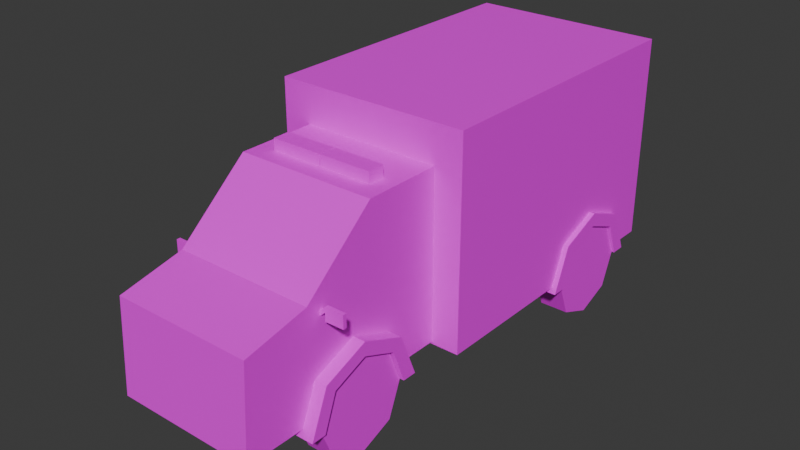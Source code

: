 # Source: Ambulance.blend  (saved by Blender 4.0.36; exported with 4.5.12 LTS)
import bpy
from mathutils import Matrix  # noqa: F401  (used for matrix-valued properties, if any)

bpy.ops.wm.read_factory_settings(use_empty=True)
scene = bpy.context.scene
scene.name = 'Scene'

# ---- collections
col_ambulance = bpy.data.collections.new('Ambulance'); scene.collection.children.link(col_ambulance)

# ---- images (referenced by path relative to the original .blend; pixels are not part of the script)
import os
ASSET_DIR = os.environ.get("B2B_ASSET_DIR", "")  # directory of the original .blend (textures are referenced by path, not embedded)
HERE = os.path.dirname(os.path.abspath(__file__))  # packed textures are extracted next to this script under _unpacked/

def load_image(name, relpath, width, height, colorspace="sRGB"):
    """Load a texture the original file referenced (path relative to the .blend, or extracted next to this script)."""
    p = next((c for c in (os.path.join(HERE, relpath), os.path.join(ASSET_DIR, relpath)) if relpath and os.path.exists(c)), "")
    if p:
        img = bpy.data.images.load(p, check_existing=True)
        img.name = name
    else:  # same state as the original file: an image datablock whose file is absent (Cycles renders it pink)
        img = bpy.data.images.new(name, width, height)
        img.source = "FILE"
        img.filepath = "//" + (relpath or name)
    img.colorspace_settings.name = colorspace
    return img
img_ambulance_jpg = load_image('ambulance.jpg', 'ambulance.jpg', 1024, 1024, 'sRGB')

# ---- materials (node trees are filled in below, after node groups)
mat_ambulance1 = bpy.data.materials.new('Ambulance1')
mat_ambulance1.use_transparent_shadow = False

# ---- material node trees
mat_ambulance1.use_nodes = True; mat_ambulance1.node_tree.nodes.clear()
_N = mat_ambulance1.node_tree.nodes; _L = mat_ambulance1.node_tree.links
n0 = _N.new('ShaderNodeBsdfPrincipled'); n0.name = 'Principled BSDF'; n0.location = (10, 300)
n0.inputs[3].default_value = 1.45
n1 = _N.new('ShaderNodeOutputMaterial'); n1.name = 'Material Output'; n1.location = (300, 300)
n2 = _N.new('ShaderNodeTexImage'); n2.name = 'Image Texture'; n2.location = (-280, 280)
n2.image = img_ambulance_jpg
_L.new(n0.outputs[0], n1.inputs[0])
_L.new(n2.outputs[0], n0.inputs[0])
n1.is_active_output = True

# ---- world
world_world = bpy.data.worlds.new('World'); scene.world = world_world
world_world.use_nodes = True; world_world.node_tree.nodes.clear()
_N = world_world.node_tree.nodes; _L = world_world.node_tree.links
n0 = _N.new('ShaderNodeOutputWorld'); n0.name = 'World Output'; n0.location = (300, 300)
n1 = _N.new('ShaderNodeBackground'); n1.name = 'Background'; n1.location = (10, 300)
n1.inputs[0].default_value = (0.05088, 0.05088, 0.05088, 1.0)
_L.new(n1.outputs[0], n0.inputs[0])
n0.is_active_output = True
world_world.color = (0.05088, 0.05088, 0.05088)
world_world.use_sun_shadow = False
world_world.sun_shadow_jitter_overblur = 0.0

# ---- meshes
me_cube_002 = bpy.data.meshes.new('Cube.002')
me_cube_002.from_pydata([(-1.0, -1.0, -1.0), (-1.0, -1.0, 1.0), (-1.0, 1.0, -1.0), (-1.0, 1.0, 1.0), (1.0, -1.0, -1.0), (1.0, -1.0, 1.0), (1.0, 1.0, -1.0), (1.0, 1.0, 1.0), (-1.0, -1.4, 0.0), (-1.0, 1.4, 0.0), (1.0, 1.4, 0.0), (1.0, -1.4, 0.0), (-1.0, 0.0, -1.4), (-1.0, 0.0, 1.4), (1.0, 0.0, -1.4), (1.0, 0.0, 1.4), (1.0, 0.0, 9.537e-08), (-1.0, 0.0, 9.537e-08)], [], [(17, 13, 3, 9), (9, 3, 7, 10), (16, 15, 5, 11), (11, 5, 1, 8), (12, 14, 4, 0), (15, 13, 1, 5), (4, 11, 8, 0), (14, 16, 11, 4), (2, 9, 10, 6), (12, 17, 9, 2), (0, 8, 17, 12), (6, 10, 16, 14), (7, 3, 13, 15), (2, 6, 14, 12), (10, 7, 15, 16), (8, 1, 13, 17)])
_uv = me_cube_002.uv_layers.new(name='UVMap')
_uv.uv.foreach_set('vector', [0.08449, 0.04742, 0.09643, 0.04742, 0.09643, 0.05937, 0.08449, 0.05937, 0.08449, 0.05937, 0.09643, 0.05937, 0.09643, 0.08326, 0.08449, 0.08326, 0.08449, 0.0952, 0.09643, 0.0952, 0.09643, 0.1071, 0.08449, 0.1071, 0.08449, 0.1071, 0.09643, 0.1071, 0.09643, 0.131, 0.08449, 0.131, 0.04865, 0.0952, 0.07254, 0.0952, 0.07254, 0.1071, 0.04865, 0.1071, 0.09643, 0.0952, 0.1203, 0.0952, 0.1203, 0.1071, 0.09643, 0.1071, 0.07254, 0.1071, 0.08449, 0.1071, 0.08449, 0.131, 0.07254, 0.131, 0.07254, 0.0952, 0.08449, 0.0952, 0.08449, 0.1071, 0.07254, 0.1071, 0.07254, 0.05937, 0.08449, 0.05937, 0.08449, 0.08326, 0.07254, 0.08326, 0.07254, 0.04742, 0.08449, 0.04742, 0.08449, 0.05937, 0.07254, 0.05937, 0.07254, 0.03548, 0.08449, 0.03548, 0.08449, 0.04742, 0.07254, 0.04742, 0.07254, 0.08326, 0.08449, 0.08326, 0.08449, 0.0952, 0.07254, 0.0952, 0.09643, 0.08326, 0.1203, 0.08326, 0.1203, 0.0952, 0.09643, 0.0952, 0.04865, 0.08326, 0.07254, 0.08326, 0.07254, 0.0952, 0.04865, 0.0952, 0.08449, 0.08326, 0.09643, 0.08326, 0.09643, 0.0952, 0.08449, 0.0952, 0.08449, 0.03548, 0.09643, 0.03548, 0.09643, 0.04742, 0.08449, 0.04742])
me_cube_002.materials.append(mat_ambulance1)
me_cube_002.update()
me_cube_004 = bpy.data.meshes.new('Cube.004')
me_cube_004.from_pydata([(-1.0, -1.0, 1.0), (-1.0, 1.0, 1.0), (1.0, -1.0, 1.0), (1.0, 1.0, 1.0), (-1.0, -1.4, 2.384e-07), (-1.0, 1.4, 2.384e-07), (1.0, 1.4, 2.384e-07), (1.0, -1.4, 2.384e-07), (-1.0, -2.384e-07, 1.4), (1.0, -2.384e-07, 1.4), (-1.0, -2.384e-07, 1.091), (-1.0, 1.07, 2.609e-07), (-1.0, 0.7791, 0.7791), (1.0, -2.384e-07, 1.091), (1.0, -1.07, 2.609e-07), (1.0, -0.7791, 0.7791), (1.0, -1.071, -0.0005549), (-1.0, -1.071, -0.0005549), (-1.0, 1.071, -0.0005549), (1.0, 1.071, -0.0005549), (-1.0, -1.07, 2.609e-07), (1.0, 1.07, 2.609e-07), (1.0, 0.7791, 0.7791), (-1.0, -0.7791, 0.7791)], [], [(8, 1, 5, 11, 12, 10), (5, 1, 3, 6), (13, 9, 2, 7, 14, 15), (7, 2, 0, 4), (9, 8, 0, 2), (7, 4, 17, 16), (7, 16, 14), (18, 5, 6, 19), (11, 5, 18), (4, 20, 17), (21, 19, 6), (3, 1, 8, 9), (21, 6, 3, 9, 13, 22), (4, 0, 8, 10, 23, 20), (18, 19, 21, 22, 12, 11), (17, 20, 23, 15, 14, 16), (15, 23, 10, 13), (13, 10, 12, 22)])
_uv = me_cube_004.uv_layers.new(name='UVMap')
_uv.uv.foreach_set('vector', [0.7725, 0.9164, 0.7725, 0.9243, 0.7646, 0.9243, 0.7646, 0.9225, 0.7703, 0.9221, 0.7708, 0.9164, 0.7646, 0.9243, 0.7725, 0.9243, 0.7725, 0.9402, 0.7646, 0.9402, 0.7708, 0.9481, 0.7725, 0.9481, 0.7725, 0.956, 0.7646, 0.956, 0.7646, 0.9541, 0.7703, 0.9537, 0.7646, 0.956, 0.7725, 0.956, 0.7725, 0.9718, 0.7646, 0.9718, 0.7725, 0.9481, 0.7883, 0.9481, 0.7883, 0.956, 0.7725, 0.956, 0.1351, 0.1149, 0.1351, 0.1403, 0.1246, 0.1403, 0.1246, 0.1149, 0.1351, 0.1149, 0.1246, 0.1149, 0.1351, 0.1119, 0.1246, 0.06389, 0.1351, 0.06389, 0.1351, 0.08938, 0.1246, 0.08938, 0.1351, 0.06089, 0.1351, 0.06389, 0.1246, 0.06389, 0.1351, 0.03841, 0.1351, 0.04141, 0.1246, 0.03841, 0.1351, 0.09238, 0.1246, 0.08938, 0.1351, 0.08938, 0.7725, 0.9402, 0.7883, 0.9402, 0.7883, 0.9481, 0.7725, 0.9481, 0.7646, 0.942, 0.7646, 0.9402, 0.7725, 0.9402, 0.7725, 0.9481, 0.7708, 0.9481, 0.7703, 0.9424, 0.7646, 0.9085, 0.7725, 0.9085, 0.7725, 0.9164, 0.7708, 0.9164, 0.7703, 0.9108, 0.7646, 0.9104, 0.1359, 0.07067, 0.1359, 0.0826, 0.136, 0.0826, 0.1479, 0.0826, 0.1479, 0.07067, 0.136, 0.07067, 0.1359, 0.1336, 0.136, 0.1336, 0.1479, 0.1336, 0.1479, 0.1216, 0.136, 0.1216, 0.1359, 0.1216, 0.1546, 0.1149, 0.1666, 0.1149, 0.1666, 0.1021, 0.1546, 0.1021, 0.1546, 0.1021, 0.1666, 0.1021, 0.1666, 0.08938, 0.1546, 0.08938])
me_cube_004.materials.append(mat_ambulance1)
me_cube_004.update()
me_cube_006 = bpy.data.meshes.new('Cube.006')
me_cube_006.from_pydata([(-1.0, -1.0, 1.0), (-1.0, 1.0, 1.0), (1.0, -1.0, 1.0), (1.0, 1.0, 1.0), (-1.0, -1.4, 2.384e-07), (-1.0, 1.4, 2.384e-07), (1.0, 1.4, 2.384e-07), (1.0, -1.4, 2.384e-07), (-1.0, -2.384e-07, 1.4), (1.0, -2.384e-07, 1.4), (-1.0, -2.384e-07, 1.091), (-1.0, 1.07, 2.609e-07), (-1.0, 0.7791, 0.7791), (1.0, -2.384e-07, 1.091), (1.0, -1.07, 2.609e-07), (1.0, -0.7791, 0.7791), (1.0, -1.071, -0.0005549), (-1.0, -1.071, -0.0005549), (-1.0, 1.071, -0.0005549), (1.0, 1.071, -0.0005549), (-1.0, -1.07, 2.609e-07), (1.0, 1.07, 2.609e-07), (1.0, 0.7791, 0.7791), (-1.0, -0.7791, 0.7791)], [], [(8, 1, 5, 11, 12, 10), (5, 1, 3, 6), (13, 9, 2, 7, 14, 15), (7, 2, 0, 4), (9, 8, 0, 2), (7, 4, 17, 16), (7, 16, 14), (18, 5, 6, 19), (11, 5, 18), (4, 20, 17), (21, 19, 6), (3, 1, 8, 9), (21, 6, 3, 9, 13, 22), (4, 0, 8, 10, 23, 20), (18, 19, 21, 22, 12, 11), (17, 20, 23, 15, 14, 16), (15, 23, 10, 13), (13, 10, 12, 22)])
_uv = me_cube_006.uv_layers.new(name='UVMap')
_uv.uv.foreach_set('vector', [0.6357, 0.9441, 0.6357, 0.9482, 0.6316, 0.9482, 0.6316, 0.9473, 0.6345, 0.9471, 0.6348, 0.9441, 0.6316, 0.9482, 0.6357, 0.9482, 0.6357, 0.9564, 0.6316, 0.9564, 0.6348, 0.9605, 0.6357, 0.9605, 0.6357, 0.9645, 0.6316, 0.9645, 0.6316, 0.9636, 0.6345, 0.9634, 0.6316, 0.9645, 0.6357, 0.9645, 0.6357, 0.9727, 0.6316, 0.9727, 0.6357, 0.9605, 0.6438, 0.9605, 0.6438, 0.9645, 0.6357, 0.9645, 0.1422, 0.08071, 0.1422, 0.1139, 0.1285, 0.1139, 0.1285, 0.08071, 0.6316, 0.9645, 0.6282, 0.9645, 0.6316, 0.9636, 0.1285, 0.01435, 0.1422, 0.01435, 0.1422, 0.04753, 0.1285, 0.04753, 0.6316, 0.9473, 0.6316, 0.9482, 0.6282, 0.9482, 0.6316, 0.9401, 0.6316, 0.941, 0.6282, 0.9401, 0.6316, 0.9573, 0.6282, 0.9564, 0.6316, 0.9564, 0.6357, 0.9564, 0.6438, 0.9564, 0.6438, 0.9605, 0.6357, 0.9605, 0.6316, 0.9573, 0.6316, 0.9564, 0.6357, 0.9564, 0.6357, 0.9605, 0.6348, 0.9605, 0.6345, 0.9575, 0.6316, 0.9401, 0.6357, 0.9401, 0.6357, 0.9441, 0.6348, 0.9441, 0.6345, 0.9412, 0.6316, 0.941, 0.1462, 0.04795, 0.1462, 0.06347, 0.1462, 0.06347, 0.1617, 0.06347, 0.1617, 0.04795, 0.1462, 0.04795, 0.1462, 0.1298, 0.1462, 0.1298, 0.1617, 0.1298, 0.1617, 0.1143, 0.1462, 0.1143, 0.1462, 0.1143, 0.1676, 0.08071, 0.1831, 0.08071, 0.1831, 0.06412, 0.1676, 0.06412, 0.1676, 0.06412, 0.1831, 0.06412, 0.1831, 0.04753, 0.1676, 0.04753])
me_cube_006.materials.append(mat_ambulance1)
me_cube_006.update()
me_cube_007 = bpy.data.meshes.new('Cube.007')
me_cube_007.from_pydata([(-1.0, -1.0, -1.0), (-1.0, -1.0, 1.0), (-1.0, 1.0, -1.0), (-1.0, 1.0, 1.0), (1.0, -1.0, -1.0), (1.0, -1.0, 1.0), (1.0, 1.0, -1.0), (1.0, 1.0, 1.0), (-1.0, -1.4, 0.0), (-1.0, 1.4, 0.0), (1.0, 1.4, 0.0), (1.0, -1.4, 0.0), (-1.0, 0.0, -1.4), (-1.0, 0.0, 1.4), (1.0, 0.0, -1.4), (1.0, 0.0, 1.4), (1.0, 0.0, 9.537e-08), (-1.0, 0.0, 9.537e-08)], [], [(17, 13, 3, 9), (9, 3, 7, 10), (16, 15, 5, 11), (11, 5, 1, 8), (12, 14, 4, 0), (15, 13, 1, 5), (4, 11, 8, 0), (14, 16, 11, 4), (2, 9, 10, 6), (12, 17, 9, 2), (0, 8, 17, 12), (6, 10, 16, 14), (7, 3, 13, 15), (2, 6, 14, 12), (10, 7, 15, 16), (8, 1, 13, 17)])
_uv = me_cube_007.uv_layers.new(name='UVMap')
_uv.uv.foreach_set('vector', [0.08645, 0.04471, 0.09871, 0.04471, 0.09871, 0.05697, 0.08645, 0.05697, 0.08645, 0.05697, 0.09871, 0.05697, 0.09871, 0.08148, 0.08645, 0.08148, 0.08645, 0.09373, 0.09871, 0.09373, 0.09871, 0.106, 0.08645, 0.106, 0.08645, 0.106, 0.09871, 0.106, 0.09871, 0.1305, 0.08645, 0.1305, 0.04969, 0.09373, 0.0742, 0.09373, 0.0742, 0.106, 0.04969, 0.106, 0.09871, 0.09373, 0.1232, 0.09373, 0.1232, 0.106, 0.09871, 0.106, 0.0742, 0.106, 0.08645, 0.106, 0.08645, 0.1305, 0.0742, 0.1305, 0.0742, 0.09373, 0.08645, 0.09373, 0.08645, 0.106, 0.0742, 0.106, 0.0742, 0.05697, 0.08645, 0.05697, 0.08645, 0.08148, 0.0742, 0.08148, 0.0742, 0.04471, 0.08645, 0.04471, 0.08645, 0.05697, 0.0742, 0.05697, 0.0742, 0.03246, 0.08645, 0.03246, 0.08645, 0.04471, 0.0742, 0.04471, 0.0742, 0.08148, 0.08645, 0.08148, 0.08645, 0.09373, 0.0742, 0.09373, 0.09871, 0.08148, 0.1232, 0.08148, 0.1232, 0.09373, 0.09871, 0.09373, 0.04969, 0.08148, 0.0742, 0.08148, 0.0742, 0.09373, 0.04969, 0.09373, 0.08645, 0.08148, 0.09871, 0.08148, 0.09871, 0.09373, 0.08645, 0.09373, 0.08645, 0.03246, 0.09871, 0.03246, 0.09871, 0.04471, 0.08645, 0.04471])
me_cube_007.materials.append(mat_ambulance1)
me_cube_007.update()
me_cube_008 = bpy.data.meshes.new('Cube.008')
me_cube_008.from_pydata([(-1.0, -1.0, -1.0), (-1.0, -1.0, 1.0), (-1.0, 1.0, -1.0), (-1.0, 1.0, 1.0), (1.0, -1.0, -1.0), (1.0, -1.0, 1.0), (1.0, 1.0, -1.0), (1.0, 1.0, 1.0), (-1.0, -1.4, 0.0), (-1.0, 1.4, 0.0), (1.0, 1.4, 0.0), (1.0, -1.4, 0.0), (-1.0, 0.0, -1.4), (-1.0, 0.0, 1.4), (1.0, 0.0, -1.4), (1.0, 0.0, 1.4), (1.0, 0.0, 9.537e-08), (-1.0, 0.0, 9.537e-08)], [], [(17, 13, 3, 9), (9, 3, 7, 10), (16, 15, 5, 11), (11, 5, 1, 8), (12, 14, 4, 0), (15, 13, 1, 5), (4, 11, 8, 0), (14, 16, 11, 4), (2, 9, 10, 6), (12, 17, 9, 2), (0, 8, 17, 12), (6, 10, 16, 14), (7, 3, 13, 15), (2, 6, 14, 12), (10, 7, 15, 16), (8, 1, 13, 17)])
_uv = me_cube_008.uv_layers.new(name='UVMap')
_uv.uv.foreach_set('vector', [0.08701, 0.03874, 0.09769, 0.03874, 0.09769, 0.04942, 0.08701, 0.04942, 0.08701, 0.04942, 0.09769, 0.04942, 0.09769, 0.07079, 0.08701, 0.07079, 0.08701, 0.08148, 0.09769, 0.08148, 0.09769, 0.09216, 0.08701, 0.09216, 0.08701, 0.09216, 0.09769, 0.09216, 0.09769, 0.1135, 0.08701, 0.1135, 0.05495, 0.08148, 0.07632, 0.08148, 0.07632, 0.09216, 0.05495, 0.09216, 0.09769, 0.08148, 0.1191, 0.08148, 0.1191, 0.09216, 0.09769, 0.09216, 0.07632, 0.09216, 0.08701, 0.09216, 0.08701, 0.1135, 0.07632, 0.1135, 0.07632, 0.08148, 0.08701, 0.08148, 0.08701, 0.09216, 0.07632, 0.09216, 0.07632, 0.04942, 0.08701, 0.04942, 0.08701, 0.07079, 0.07632, 0.07079, 0.07632, 0.03874, 0.08701, 0.03874, 0.08701, 0.04942, 0.07632, 0.04942, 0.07632, 0.02805, 0.08701, 0.02805, 0.08701, 0.03874, 0.07632, 0.03874, 0.07632, 0.07079, 0.08701, 0.07079, 0.08701, 0.08148, 0.07632, 0.08148, 0.09769, 0.07079, 0.1191, 0.07079, 0.1191, 0.08148, 0.09769, 0.08148, 0.05495, 0.07079, 0.07632, 0.07079, 0.07632, 0.08148, 0.05495, 0.08148, 0.08701, 0.07079, 0.09769, 0.07079, 0.09769, 0.08148, 0.08701, 0.08148, 0.08701, 0.02805, 0.09769, 0.02805, 0.09769, 0.03874, 0.08701, 0.03874])
me_cube_008.materials.append(mat_ambulance1)
me_cube_008.update()
me_cube_009 = bpy.data.meshes.new('Cube.009')
me_cube_009.from_pydata([(-1.0, -1.0, -1.0), (-1.0, -1.0, 1.0), (-1.0, 1.0, -1.0), (-1.0, 1.0, 1.0), (1.0, -1.0, -1.0), (1.0, -1.0, 1.0), (1.0, 1.0, -1.0), (1.0, 1.0, 1.0), (-1.0, -1.4, 0.0), (-1.0, 1.4, 0.0), (1.0, 1.4, 0.0), (1.0, -1.4, 0.0), (-1.0, 0.0, -1.4), (-1.0, 0.0, 1.4), (1.0, 0.0, -1.4), (1.0, 0.0, 1.4), (1.0, 0.0, 9.537e-08), (-1.0, 0.0, 9.537e-08)], [], [(17, 13, 3, 9), (9, 3, 7, 10), (16, 15, 5, 11), (11, 5, 1, 8), (12, 14, 4, 0), (15, 13, 1, 5), (4, 11, 8, 0), (14, 16, 11, 4), (2, 9, 10, 6), (12, 17, 9, 2), (0, 8, 17, 12), (6, 10, 16, 14), (7, 3, 13, 15), (2, 6, 14, 12), (10, 7, 15, 16), (8, 1, 13, 17)])
_uv = me_cube_009.uv_layers.new(name='UVMap')
_uv.uv.foreach_set('vector', [0.08449, 0.04742, 0.09643, 0.04742, 0.09643, 0.05937, 0.08449, 0.05937, 0.08449, 0.05937, 0.09643, 0.05937, 0.09643, 0.08326, 0.08449, 0.08326, 0.08449, 0.0952, 0.09643, 0.0952, 0.09643, 0.1071, 0.08449, 0.1071, 0.08449, 0.1071, 0.09643, 0.1071, 0.09643, 0.131, 0.08449, 0.131, 0.04865, 0.0952, 0.07254, 0.0952, 0.07254, 0.1071, 0.04865, 0.1071, 0.09643, 0.0952, 0.1203, 0.0952, 0.1203, 0.1071, 0.09643, 0.1071, 0.07254, 0.1071, 0.08449, 0.1071, 0.08449, 0.131, 0.07254, 0.131, 0.07254, 0.0952, 0.08449, 0.0952, 0.08449, 0.1071, 0.07254, 0.1071, 0.07254, 0.05937, 0.08449, 0.05937, 0.08449, 0.08326, 0.07254, 0.08326, 0.07254, 0.04742, 0.08449, 0.04742, 0.08449, 0.05937, 0.07254, 0.05937, 0.07254, 0.03548, 0.08449, 0.03548, 0.08449, 0.04742, 0.07254, 0.04742, 0.07254, 0.08326, 0.08449, 0.08326, 0.08449, 0.0952, 0.07254, 0.0952, 0.09643, 0.08326, 0.1203, 0.08326, 0.1203, 0.0952, 0.09643, 0.0952, 0.04865, 0.08326, 0.07254, 0.08326, 0.07254, 0.0952, 0.04865, 0.0952, 0.08449, 0.08326, 0.09643, 0.08326, 0.09643, 0.0952, 0.08449, 0.0952, 0.08449, 0.03548, 0.09643, 0.03548, 0.09643, 0.04742, 0.08449, 0.04742])
me_cube_009.materials.append(mat_ambulance1)
me_cube_009.update()
me_cube_012 = bpy.data.meshes.new('Cube.012')
me_cube_012.from_pydata([(-1.0, -1.0, -1.0), (-1.0, -1.0, 1.127), (-1.0, 1.0, -1.0), (-1.0, 1.0, 1.127), (1.0, -1.0, -1.0), (1.0, -1.0, 1.127), (1.0, 1.0, -1.0), (1.0, 1.0, 1.127), (-1.0, 0.1614, -0.6523), (-1.0, 0.07109, -1.0), (-1.0, 0.7629, -1.0), (-1.0, 0.6726, -0.6523), (-1.0, 0.417, -0.4948), (1.0, 0.07109, -1.0), (1.0, 0.1614, -0.6523), (1.0, 0.7629, -1.0), (1.0, 0.6726, -0.6523), (1.0, 0.417, -0.4948)], [], [(0, 1, 3, 2, 10, 11, 12, 8, 9), (2, 3, 7, 6), (15, 6, 7, 5, 4, 13, 14, 17, 16), (4, 5, 1, 0), (4, 0, 9, 13), (10, 2, 6, 15), (7, 3, 1, 5), (15, 16, 11, 10), (8, 14, 13, 9), (12, 17, 14, 8), (11, 16, 17, 12)])
_uv = me_cube_012.uv_layers.new(name='UVMap')
_uv.uv.foreach_set('vector', [0.4912, 0.7533, 0.4912, 0.5119, 0.9672, 0.5119, 0.9672, 0.7533, 0.9108, 0.7533, 0.8893, 0.7138, 0.8285, 0.6959, 0.7676, 0.7138, 0.7461, 0.7533, 0.9577, 0.0007561, 0.9577, 0.2422, 0.6009, 0.2422, 0.6009, 0.0007562, 0.9092, 0.7534, 0.9652, 0.7534, 0.9652, 0.5127, 0.493, 0.5127, 0.493, 0.7534, 0.7459, 0.7534, 0.7672, 0.714, 0.8275, 0.6962, 0.8879, 0.714, 0.3434, 0.753, 0.3434, 0.5115, 0.6969, 0.5115, 0.6969, 0.753, 0.6289, 0.6311, 0.3789, 0.6311, 0.3789, 0.4972, 0.6289, 0.4972, 0.125, 0.5319, 0.125, 0.5022, 0.375, 0.5022, 0.375, 0.5319, 0.4562, 0.3486, 0.7062, 0.3486, 0.7062, 0.5986, 0.4562, 0.5986, 0.1461, 0.06441, 0.1555, 0.06441, 0.1555, 0.04975, 0.1461, 0.04975, 0.1555, 0.1132, 0.1555, 0.09855, 0.1461, 0.09855, 0.1461, 0.1132, 0.1766, 0.08148, 0.1619, 0.08148, 0.1619, 0.09216, 0.1766, 0.09216, 0.1766, 0.07079, 0.1619, 0.07079, 0.1619, 0.08148, 0.1766, 0.08148])
me_cube_012.materials.append(mat_ambulance1)
me_cube_012.update()
me_cube_013 = bpy.data.meshes.new('Cube.013')
me_cube_013.from_pydata([(-1.0, -0.4446, 1.407), (-1.0, 1.0, -0.9896), (-1.0, 1.0, 1.407), (1.0, -0.4446, 1.407), (1.0, 1.0, -0.9896), (1.0, 1.0, 1.407), (-1.0, -1.115, 0.52), (1.0, -1.115, 0.52), (-1.0, -1.759, -0.9896), (-1.0, -1.711, 0.3217), (1.0, -1.759, -0.9896), (1.0, -1.711, 0.3217), (-1.0, -0.2986, -0.5359), (-1.0, -0.4446, -0.4459), (-1.0, -0.1808, -0.9896), (1.0, -0.4446, -0.4459), (1.0, -0.1808, -0.9896), (1.0, -0.2986, -0.5359), (1.0, -0.6558, -0.3157), (1.0, -1.115, -0.9292), (1.0, -1.013, -0.5359), (-1.0, -0.6558, -0.3157), (-1.0, -1.013, -0.5359), (-1.0, -1.115, -0.9292), (1.0, -1.131, -0.9896), (-1.0, -1.131, -0.9896)], [], [(0, 2, 1, 14, 12, 13), (1, 2, 5, 4), (16, 4, 5, 3, 15, 17), (1, 4, 16, 14), (5, 2, 0, 3), (7, 6, 9, 11), (3, 0, 6, 7), (15, 3, 7, 19, 20, 18), (6, 0, 13, 21, 22, 23), (10, 11, 9, 8), (19, 7, 11, 10, 24), (10, 8, 25, 24), (8, 9, 6, 23, 25), (16, 17, 12, 14), (23, 22, 20, 19, 24, 25), (20, 22, 21, 18), (13, 12, 17, 15, 18, 21)])
_uv = me_cube_013.uv_layers.new(name='UVMap')
_uv.uv.foreach_set('vector', [0.2175, 0.5583, 0.001327, 0.5583, 0.001327, 0.7498, 0.178, 0.7498, 0.1956, 0.7133, 0.2175, 0.7059, 0.01156, 0.7164, 0.01156, 0.4629, 0.3108, 0.4629, 0.3108, 0.7164, 0.1785, 0.7493, 0.001797, 0.7497, 0.001097, 0.559, 0.2173, 0.5586, 0.2178, 0.7062, 0.196, 0.7134, 0.8577, 0.5156, 0.5584, 0.5156, 0.5584, 0.3907, 0.8577, 0.3907, 0.334, 0.5039, 0.6333, 0.5039, 0.6333, 0.6548, 0.334, 0.6548, 0.7608, 0.8949, 0.9723, 0.895, 0.9722, 0.9878, 0.7607, 0.9877, 0.2589, 0.4748, 0.123, 0.4748, 0.123, 0.403, 0.2589, 0.403, 0.2181, 0.7063, 0.2174, 0.5592, 0.3181, 0.6292, 0.3187, 0.7444, 0.3032, 0.7134, 0.2497, 0.696, 0.3181, 0.6292, 0.2174, 0.5592, 0.2181, 0.7063, 0.2497, 0.696, 0.3032, 0.7134, 0.3187, 0.7444, 0.5933, 0.8919, 0.5933, 0.9663, 0.3614, 0.9663, 0.3614, 0.8919, 0.6621, 0.8461, 0.8191, 0.8738, 0.7838, 0.9317, 0.6403, 0.9095, 0.6552, 0.8466, 0.3108, 0.9117, 0.01156, 0.9117, 0.01156, 0.8453, 0.3108, 0.8453, 0.6403, 0.9095, 0.7838, 0.9317, 0.8191, 0.8738, 0.6621, 0.8461, 0.6552, 0.8466, 0.1467, 0.06232, 0.1555, 0.06232, 0.1555, 0.05183, 0.1467, 0.05183, 0.1479, 0.1111, 0.1555, 0.1111, 0.1555, 0.1006, 0.1479, 0.1006, 0.1467, 0.1006, 0.1467, 0.1111, 0.164, 0.09216, 0.1745, 0.09216, 0.1745, 0.08148, 0.164, 0.08148, 0.1745, 0.07516, 0.1745, 0.07079, 0.164, 0.07079, 0.164, 0.07516, 0.164, 0.08148, 0.1745, 0.08148])
me_cube_013.materials.append(mat_ambulance1)
me_cube_013.update()
me_cube_014 = bpy.data.meshes.new('Cube.014')
me_cube_014.from_pydata([(-1.013, -1.0, -1.0), (-1.013, -1.0, 1.0), (-1.013, 1.0, -1.0), (-1.013, 1.0, 1.0), (-0.01319, 1.0, -1.0), (-0.01319, 1.0, 1.0), (-0.01319, -1.0, -1.0), (-0.01319, -1.0, 1.0), (1.013, -1.0, -1.0), (1.013, -1.0, 1.0), (1.013, 1.0, -1.0), (1.013, 1.0, 1.0), (0.01319, 1.0, -1.0), (0.01319, 1.0, 1.0), (0.01319, -1.0, -1.0), (0.01319, -1.0, 1.0)], [], [(0, 1, 3, 2), (6, 7, 1, 0), (5, 3, 1, 7), (2, 4, 6, 0), (2, 3, 5, 4), (7, 6, 4, 5), (8, 10, 11, 9), (14, 8, 9, 15), (13, 15, 9, 11), (10, 8, 14, 12), (10, 12, 13, 11), (15, 13, 12, 14)])
_uv = me_cube_014.uv_layers.new(name='UVMap')
_uv.uv.foreach_set('vector', [0.494, 0.907, 0.506, 0.907, 0.506, 0.919, 0.494, 0.919, 0.494, 0.949, 0.506, 0.949, 0.506, 0.955, 0.494, 0.955, 0.512, 0.931, 0.518, 0.931, 0.518, 0.943, 0.512, 0.943, 0.482, 0.931, 0.488, 0.931, 0.488, 0.943, 0.482, 0.943, 0.494, 0.919, 0.506, 0.919, 0.506, 0.925, 0.494, 0.925, 0.506, 0.949, 0.494, 0.949, 0.488, 0.931, 0.506, 0.925, 0.2128, 0.4443, 0.2105, 0.4443, 0.2105, 0.4455, 0.2128, 0.4455, 0.2046, 0.4443, 0.2034, 0.4443, 0.2034, 0.4455, 0.2046, 0.4455, 0.2081, 0.4461, 0.2057, 0.4461, 0.2057, 0.4466, 0.2081, 0.4466, 0.2081, 0.4431, 0.2057, 0.4431, 0.2057, 0.4437, 0.2081, 0.4437, 0.2105, 0.4443, 0.2093, 0.4443, 0.2093, 0.4455, 0.2105, 0.4455, 0.2046, 0.4455, 0.2093, 0.4455, 0.2081, 0.4437, 0.2046, 0.4443])
me_cube_014.materials.append(mat_ambulance1)
me_cube_014.update()
me_cube_016 = bpy.data.meshes.new('Cube.016')
me_cube_016.from_pydata([(-3.799, -1.0, 3.377), (-3.788, -1.0, 6.029), (-3.799, 1.0, 3.377), (-3.788, 1.0, 6.029), (0.6734, -1.0, -0.9452), (1.327, -1.0, 0.9452), (0.6734, 1.0, -0.9452), (1.327, 1.0, 0.9452), (-13.86, -1.0, 4.083), (-13.85, -1.0, 6.083), (-13.86, 1.0, 4.083), (-13.85, 1.0, 6.083), (-3.826, 1.0, -0.9993), (-3.826, -1.0, -0.9993), (-13.89, 1.0, -0.9447), (-13.89, -1.0, -0.9447)], [], [(1, 3, 11, 9), (2, 3, 7, 6), (6, 7, 5, 4), (4, 5, 1, 0), (2, 6, 4, 0), (7, 3, 1, 5), (8, 9, 11, 10), (2, 0, 13, 12), (3, 2, 10, 11), (0, 1, 9, 8), (12, 13, 15, 14), (0, 8, 15, 13), (8, 10, 14, 15), (10, 2, 12, 14)])
_uv = me_cube_016.uv_layers.new(name='UVMap')
_uv.uv.foreach_set('vector', [0.1463, 0.04398, 0.1463, 0.05476, 0.1463, 0.05476, 0.1463, 0.04398, 0.1679, 0.06555, 0.1571, 0.06555, 0.1571, 0.05476, 0.1679, 0.05476, 0.1679, 0.05476, 0.1571, 0.05476, 0.1571, 0.04398, 0.1679, 0.04398, 0.1679, 0.04398, 0.1571, 0.04398, 0.1571, 0.0332, 0.1679, 0.0332, 0.1786, 0.05476, 0.1679, 0.05476, 0.1679, 0.04398, 0.1786, 0.04398, 0.1571, 0.05476, 0.1463, 0.05476, 0.1463, 0.04398, 0.1571, 0.04398, 0.1679, 0.07633, 0.1571, 0.07633, 0.1571, 0.06555, 0.1679, 0.06555, 0.1786, 0.05476, 0.1786, 0.04398, 0.1786, 0.04398, 0.1786, 0.05476, 0.1053, 0.1295, 0.1161, 0.1295, 0.1161, 0.1295, 0.1053, 0.1295, 0.1679, 0.0332, 0.1571, 0.0332, 0.1571, 0.0332, 0.1679, 0.0332, 0.1786, 0.05476, 0.1786, 0.04398, 0.1786, 0.04398, 0.1786, 0.05476, 0.1679, 0.0332, 0.1679, 0.0332, 0.1679, 0.0332, 0.1679, 0.0332, 0.1679, 0.07633, 0.1679, 0.06555, 0.1679, 0.06555, 0.1679, 0.07633, 0.1161, 0.1295, 0.1161, 0.1295, 0.1161, 0.1295, 0.1161, 0.1295])
me_cube_016.materials.append(mat_ambulance1)
me_cube_016.update()
me_cube_017 = bpy.data.meshes.new('Cube.017')
me_cube_017.from_pydata([(-3.799, -1.0, 3.377), (-3.788, -1.0, 6.029), (-3.799, 1.0, 3.377), (-3.788, 1.0, 6.029), (0.6734, -1.0, -0.9452), (1.327, -1.0, 0.9452), (0.6734, 1.0, -0.9452), (1.327, 1.0, 0.9452), (-13.86, -1.0, 4.083), (-13.85, -1.0, 6.083), (-13.86, 1.0, 4.083), (-13.85, 1.0, 6.083), (-3.826, 1.0, -0.9993), (-3.826, -1.0, -0.9993), (-13.89, 1.0, -0.9447), (-13.89, -1.0, -0.9447)], [], [(1, 3, 11, 9), (2, 3, 7, 6), (6, 7, 5, 4), (4, 5, 1, 0), (2, 6, 4, 0), (7, 3, 1, 5), (8, 9, 11, 10), (2, 0, 13, 12), (3, 2, 10, 11), (0, 1, 9, 8), (12, 13, 15, 14), (0, 8, 15, 13), (8, 10, 14, 15), (10, 2, 12, 14)])
_uv = me_cube_017.uv_layers.new(name='UVMap')
_uv.uv.foreach_set('vector', [0.1517, 0.09183, 0.1517, 0.06545, 0.1517, 0.06545, 0.1517, 0.09183, 0.0989, 0.03907, 0.1253, 0.03907, 0.1253, 0.06545, 0.0989, 0.06545, 0.0989, 0.06545, 0.1253, 0.06545, 0.1253, 0.09183, 0.0989, 0.09183, 0.0989, 0.09183, 0.1253, 0.09183, 0.1253, 0.1182, 0.0989, 0.1182, 0.07252, 0.06545, 0.0989, 0.06545, 0.0989, 0.09183, 0.07252, 0.09183, 0.1253, 0.06545, 0.1517, 0.06545, 0.1517, 0.09183, 0.1253, 0.09183, 0.0989, 0.01269, 0.1253, 0.01269, 0.1253, 0.03907, 0.0989, 0.03907, 0.07252, 0.06545, 0.07252, 0.09183, 0.07252, 0.09183, 0.07252, 0.06545, 0.1253, 0.03907, 0.0989, 0.03907, 0.0989, 0.03907, 0.1253, 0.03907, 0.0989, 0.1182, 0.1253, 0.1182, 0.1253, 0.1182, 0.0989, 0.1182, 0.07252, 0.06545, 0.07252, 0.09183, 0.07252, 0.09183, 0.07252, 0.06545, 0.0989, 0.1182, 0.0989, 0.1182, 0.0989, 0.1182, 0.0989, 0.1182, 0.0989, 0.01269, 0.0989, 0.03907, 0.0989, 0.03907, 0.0989, 0.01269, 0.0989, 0.03907, 0.0989, 0.03907, 0.0989, 0.03907, 0.0989, 0.03907])
me_cube_017.materials.append(mat_ambulance1)
me_cube_017.update()

# ---- objects
ob_wheelbackleft = bpy.data.objects.new('WheelBackLeft', me_cube_002)
ob_ambulance3 = bpy.data.objects.new('Ambulance3', me_cube_004)
ob_ambulance1 = bpy.data.objects.new('Ambulance1', me_cube_006)
ob_wheelfrontleft = bpy.data.objects.new('WheelFrontLeft', me_cube_007)
ob_wheelfrontright = bpy.data.objects.new('WheelFrontRight', me_cube_008)
ob_wheelbackright = bpy.data.objects.new('WheelBackRight', me_cube_009)
ob_ambulance2 = bpy.data.objects.new('Ambulance2', me_cube_012)
ob_ambulance4 = bpy.data.objects.new('Ambulance4', me_cube_013)
ob_ambulancelights = bpy.data.objects.new('AmbulanceLights', me_cube_014)
ob_ambulance5 = bpy.data.objects.new('Ambulance5', me_cube_016)
ob_ambulance6 = bpy.data.objects.new('Ambulance6', me_cube_017)

# ---- transforms, parenting, visibility, modifiers, constraints
ob_wheelbackleft.location = (1.874, 2.728, -2.004)
ob_wheelbackleft.scale = (0.3155, 0.746, 0.746)
ob_ambulance3.location = (0.0, 2.728, -2.015)
ob_ambulance3.scale = (2.25, 0.9751, 0.9751)
ob_ambulance1.location = (0.0, -4.052, -2.005)
ob_ambulance1.scale = (1.8, 0.9751, 0.9751)
ob_wheelfrontleft.location = (1.391, -4.058, -2.004)
ob_wheelfrontleft.scale = (0.3155, 0.746, 0.746)
ob_wheelfrontright.location = (-1.414, -4.058, -2.004)
ob_wheelfrontright.scale = (0.3155, 0.746, 0.746)
ob_wheelbackright.location = (-1.874, 2.728, -2.004)
ob_wheelbackright.scale = (0.3155, 0.746, 0.746)
ob_ambulance2.location = (0.0, 1.447, 0.2296)
ob_ambulance2.scale = (2.135, 3.29, 2.135)
ob_ambulance4.location = (0.0, -2.514, -0.3444)
ob_ambulance4.scale = (1.528, 2.354, 1.528)
ob_ambulancelights.location = (0.0, -2.962, 1.86)
ob_ambulancelights.scale = (1.125, 0.1884, 0.1884)
ob_ambulance5.location = (-1.484, -4.806, 0.123)
ob_ambulance5.scale = (0.03981, 0.03981, 0.03981)
ob_ambulance6.location = (1.496, -4.806, 0.123)
ob_ambulance6.scale = (-0.03981, 0.03981, 0.03981)

# ---- collection membership
col_ambulance.objects.link(ob_wheelbackleft)
col_ambulance.objects.link(ob_ambulance3)
col_ambulance.objects.link(ob_ambulance1)
col_ambulance.objects.link(ob_wheelfrontleft)
col_ambulance.objects.link(ob_wheelfrontright)
col_ambulance.objects.link(ob_wheelbackright)
col_ambulance.objects.link(ob_ambulance2)
col_ambulance.objects.link(ob_ambulance4)
col_ambulance.objects.link(ob_ambulancelights)
col_ambulance.objects.link(ob_ambulance5)
col_ambulance.objects.link(ob_ambulance6)

# ---- scene / render settings (as saved in the file)
scene.frame_start = 1; scene.frame_end = 250; scene.frame_set(1)
scene.render.engine = 'BLENDER_EEVEE_NEXT'
scene.cycles.sampling_pattern = 'TABULATED_SOBOL'
bpy.context.view_layer.update()

# ---- added for rendering (the .blend has no active camera and no usable light): camera, sun
cam_auto = bpy.data.cameras.new('AutoCamera')
cam_auto.lens = 50.0
cam_auto.sensor_width = 36.0
cam_auto.clip_end = 1000.0
ob_auto_camera = bpy.data.objects.new('AutoCamera', cam_auto)
scene.collection.objects.link(ob_auto_camera)
ob_auto_camera.location = (12.4931, -15.9507, 9.78811)
ob_auto_camera.rotation_euler = (1.09748, -7.21219e-08, 0.694738)
scene.camera = ob_auto_camera
light_auto_sun = bpy.data.lights.new('AutoSun', 'SUN')
light_auto_sun.energy = 3.0
light_auto_sun.angle = 0.0523599
ob_auto_sun = bpy.data.objects.new('AutoSun', light_auto_sun)
scene.collection.objects.link(ob_auto_sun)
ob_auto_sun.rotation_euler = (0.872665, 0.174533, 0.523599)
bpy.context.view_layer.update()
